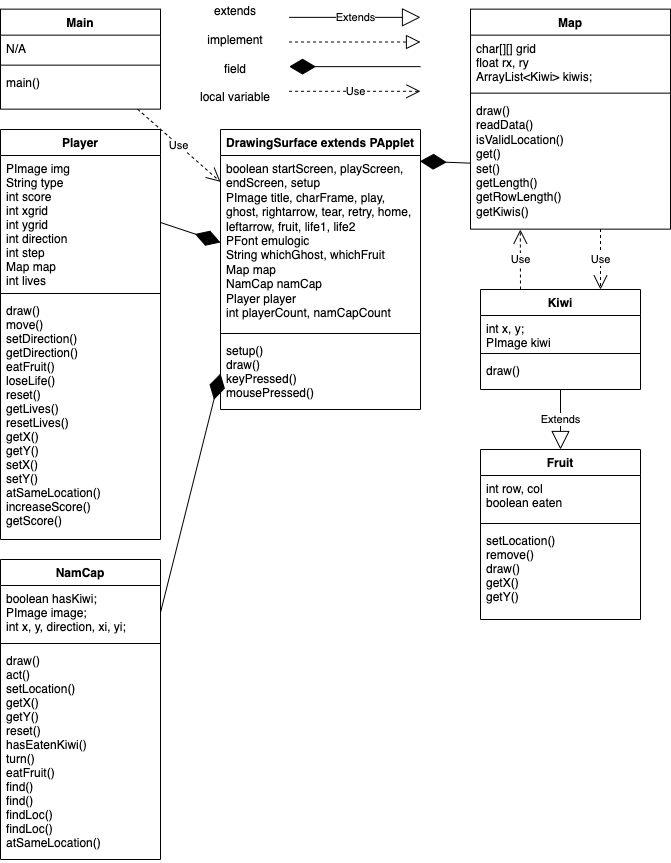

The diagram above was exported from draw.io. Its source (the exported page's mxGraphModel, read from the mxfile embedded in the PNG):
<mxGraphModel dx="1666" dy="800" grid="1" gridSize="10" guides="1" tooltips="1" connect="1" arrows="1" fold="1" page="1" pageScale="1" pageWidth="850" pageHeight="1100" math="0" shadow="0">
  <root>
    <mxCell id="0" />
    <mxCell id="1" parent="0" />
    <mxCell id="DK7LZaZKMgJfcyTxocTn-27" value="DrawingSurface extends PApplet&#10;" style="swimlane;fontStyle=1;align=center;verticalAlign=top;childLayout=stackLayout;horizontal=1;startSize=26;horizontalStack=0;resizeParent=1;resizeParentMax=0;resizeLast=0;collapsible=1;marginBottom=0;" parent="1" vertex="1">
      <mxGeometry x="260" y="320" width="200" height="280" as="geometry" />
    </mxCell>
    <mxCell id="DK7LZaZKMgJfcyTxocTn-28" value="boolean startScreen, playScreen, endScreen, setup&#10;PImage title, charFrame, play, ghost, rightarrow, tear, retry, home, leftarrow, fruit, life1, life2&#10;PFont emulogic&#10;String whichGhost, whichFruit&#10;Map map&#10;NamCap namCap&#10;Player player&#10;int playerCount, namCapCount" style="text;strokeColor=none;fillColor=none;align=left;verticalAlign=top;spacingLeft=4;spacingRight=4;overflow=hidden;rotatable=0;points=[[0,0.5],[1,0.5]];portConstraint=eastwest;whiteSpace=wrap;" parent="DK7LZaZKMgJfcyTxocTn-27" vertex="1">
      <mxGeometry y="26" width="200" height="174" as="geometry" />
    </mxCell>
    <mxCell id="DK7LZaZKMgJfcyTxocTn-29" value="" style="line;strokeWidth=1;fillColor=none;align=left;verticalAlign=middle;spacingTop=-1;spacingLeft=3;spacingRight=3;rotatable=0;labelPosition=right;points=[];portConstraint=eastwest;" parent="DK7LZaZKMgJfcyTxocTn-27" vertex="1">
      <mxGeometry y="200" width="200" height="8" as="geometry" />
    </mxCell>
    <mxCell id="DK7LZaZKMgJfcyTxocTn-30" value="setup()&#10;draw()&#10;keyPressed()&#10;mousePressed()" style="text;strokeColor=none;fillColor=none;align=left;verticalAlign=top;spacingLeft=4;spacingRight=4;overflow=hidden;rotatable=0;points=[[0,0.5],[1,0.5]];portConstraint=eastwest;" parent="DK7LZaZKMgJfcyTxocTn-27" vertex="1">
      <mxGeometry y="208" width="200" height="72" as="geometry" />
    </mxCell>
    <mxCell id="DK7LZaZKMgJfcyTxocTn-15" value="NamCap" style="swimlane;fontStyle=1;align=center;verticalAlign=top;childLayout=stackLayout;horizontal=1;startSize=26;horizontalStack=0;resizeParent=1;resizeParentMax=0;resizeLast=0;collapsible=1;marginBottom=0;" parent="1" vertex="1">
      <mxGeometry x="40" y="750" width="160" height="300" as="geometry" />
    </mxCell>
    <mxCell id="DK7LZaZKMgJfcyTxocTn-16" value="boolean hasKiwi;&#10;PImage image;&#09;&#10;int x, y, direction, xi, yi;&#09;" style="text;strokeColor=none;fillColor=none;align=left;verticalAlign=top;spacingLeft=4;spacingRight=4;overflow=hidden;rotatable=0;points=[[0,0.5],[1,0.5]];portConstraint=eastwest;" parent="DK7LZaZKMgJfcyTxocTn-15" vertex="1">
      <mxGeometry y="26" width="160" height="54" as="geometry" />
    </mxCell>
    <mxCell id="DK7LZaZKMgJfcyTxocTn-17" value="" style="line;strokeWidth=1;fillColor=none;align=left;verticalAlign=middle;spacingTop=-1;spacingLeft=3;spacingRight=3;rotatable=0;labelPosition=right;points=[];portConstraint=eastwest;" parent="DK7LZaZKMgJfcyTxocTn-15" vertex="1">
      <mxGeometry y="80" width="160" height="8" as="geometry" />
    </mxCell>
    <mxCell id="DK7LZaZKMgJfcyTxocTn-18" value="draw()&#10;act()&#10;setLocation()&#10;getX()&#10;getY()&#10;reset()&#10;hasEatenKiwi()&#10;turn()&#10;eatFruit()&#10;find()&#10;find()&#10;findLoc()&#10;findLoc()&#10;atSameLocation()" style="text;strokeColor=none;fillColor=none;align=left;verticalAlign=top;spacingLeft=4;spacingRight=4;overflow=hidden;rotatable=0;points=[[0,0.5],[1,0.5]];portConstraint=eastwest;" parent="DK7LZaZKMgJfcyTxocTn-15" vertex="1">
      <mxGeometry y="88" width="160" height="212" as="geometry" />
    </mxCell>
    <mxCell id="DK7LZaZKMgJfcyTxocTn-19" value="Kiwi" style="swimlane;fontStyle=1;align=center;verticalAlign=top;childLayout=stackLayout;horizontal=1;startSize=26;horizontalStack=0;resizeParent=1;resizeParentMax=0;resizeLast=0;collapsible=1;marginBottom=0;" parent="1" vertex="1">
      <mxGeometry x="520" y="480" width="160" height="100" as="geometry" />
    </mxCell>
    <mxCell id="DK7LZaZKMgJfcyTxocTn-20" value="int x, y;&#10;PImage kiwi" style="text;strokeColor=none;fillColor=none;align=left;verticalAlign=top;spacingLeft=4;spacingRight=4;overflow=hidden;rotatable=0;points=[[0,0.5],[1,0.5]];portConstraint=eastwest;" parent="DK7LZaZKMgJfcyTxocTn-19" vertex="1">
      <mxGeometry y="26" width="160" height="34" as="geometry" />
    </mxCell>
    <mxCell id="DK7LZaZKMgJfcyTxocTn-21" value="" style="line;strokeWidth=1;fillColor=none;align=left;verticalAlign=middle;spacingTop=-1;spacingLeft=3;spacingRight=3;rotatable=0;labelPosition=right;points=[];portConstraint=eastwest;" parent="DK7LZaZKMgJfcyTxocTn-19" vertex="1">
      <mxGeometry y="60" width="160" height="8" as="geometry" />
    </mxCell>
    <mxCell id="DK7LZaZKMgJfcyTxocTn-22" value="draw()" style="text;strokeColor=none;fillColor=none;align=left;verticalAlign=top;spacingLeft=4;spacingRight=4;overflow=hidden;rotatable=0;points=[[0,0.5],[1,0.5]];portConstraint=eastwest;" parent="DK7LZaZKMgJfcyTxocTn-19" vertex="1">
      <mxGeometry y="68" width="160" height="32" as="geometry" />
    </mxCell>
    <mxCell id="DK7LZaZKMgJfcyTxocTn-23" value="Map" style="swimlane;fontStyle=1;align=center;verticalAlign=top;childLayout=stackLayout;horizontal=1;startSize=26;horizontalStack=0;resizeParent=1;resizeParentMax=0;resizeLast=0;collapsible=1;marginBottom=0;" parent="1" vertex="1">
      <mxGeometry x="510" y="199.64" width="200" height="220" as="geometry" />
    </mxCell>
    <mxCell id="DK7LZaZKMgJfcyTxocTn-24" value="char[][] grid&#10;float rx, ry&#10;ArrayList&lt;Kiwi&gt; kiwis;" style="text;strokeColor=none;fillColor=none;align=left;verticalAlign=top;spacingLeft=4;spacingRight=4;overflow=hidden;rotatable=0;points=[[0,0.5],[1,0.5]];portConstraint=eastwest;" parent="DK7LZaZKMgJfcyTxocTn-23" vertex="1">
      <mxGeometry y="26" width="200" height="54" as="geometry" />
    </mxCell>
    <mxCell id="DK7LZaZKMgJfcyTxocTn-25" value="" style="line;strokeWidth=1;fillColor=none;align=left;verticalAlign=middle;spacingTop=-1;spacingLeft=3;spacingRight=3;rotatable=0;labelPosition=right;points=[];portConstraint=eastwest;" parent="DK7LZaZKMgJfcyTxocTn-23" vertex="1">
      <mxGeometry y="80" width="200" height="8" as="geometry" />
    </mxCell>
    <mxCell id="DK7LZaZKMgJfcyTxocTn-26" value="draw()&#10;readData()&#10;isValidLocation()&#10;get()&#10;set()&#10;getLength()&#10;getRowLength()&#10;getKiwis()" style="text;strokeColor=none;fillColor=none;align=left;verticalAlign=top;spacingLeft=4;spacingRight=4;overflow=hidden;rotatable=0;points=[[0,0.5],[1,0.5]];portConstraint=eastwest;whiteSpace=wrap;" parent="DK7LZaZKMgJfcyTxocTn-23" vertex="1">
      <mxGeometry y="88" width="200" height="132" as="geometry" />
    </mxCell>
    <mxCell id="DK7LZaZKMgJfcyTxocTn-31" value="Player" style="swimlane;fontStyle=1;align=center;verticalAlign=top;childLayout=stackLayout;horizontal=1;startSize=26;horizontalStack=0;resizeParent=1;resizeParentMax=0;resizeLast=0;collapsible=1;marginBottom=0;" parent="1" vertex="1">
      <mxGeometry x="40" y="320" width="160" height="410" as="geometry" />
    </mxCell>
    <mxCell id="DK7LZaZKMgJfcyTxocTn-32" value="PImage img&#10;String type&#10;int score&#10;int xgrid&#10;int ygrid&#10;int direction&#10;int step&#10;Map map&#10;int lives" style="text;strokeColor=none;fillColor=none;align=left;verticalAlign=top;spacingLeft=4;spacingRight=4;overflow=hidden;rotatable=0;points=[[0,0.5],[1,0.5]];portConstraint=eastwest;" parent="DK7LZaZKMgJfcyTxocTn-31" vertex="1">
      <mxGeometry y="26" width="160" height="134" as="geometry" />
    </mxCell>
    <mxCell id="DK7LZaZKMgJfcyTxocTn-33" value="" style="line;strokeWidth=1;fillColor=none;align=left;verticalAlign=middle;spacingTop=-1;spacingLeft=3;spacingRight=3;rotatable=0;labelPosition=right;points=[];portConstraint=eastwest;" parent="DK7LZaZKMgJfcyTxocTn-31" vertex="1">
      <mxGeometry y="160" width="160" height="8" as="geometry" />
    </mxCell>
    <mxCell id="DK7LZaZKMgJfcyTxocTn-34" value="draw()&#10;move()&#10;setDirection()&#10;getDirection()&#10;eatFruit()&#10;loseLife()&#10;reset()&#10;getLives()&#10;resetLives()&#10;getX()&#10;getY()&#10;setX()&#10;setY()&#10;atSameLocation()&#10;increaseScore()&#10;getScore()" style="text;strokeColor=none;fillColor=none;align=left;verticalAlign=top;spacingLeft=4;spacingRight=4;overflow=hidden;rotatable=0;points=[[0,0.5],[1,0.5]];portConstraint=eastwest;" parent="DK7LZaZKMgJfcyTxocTn-31" vertex="1">
      <mxGeometry y="168" width="160" height="242" as="geometry" />
    </mxCell>
    <mxCell id="GtB2vAtpR4v83JOA2sQh-1" value="Extends" style="endArrow=block;endSize=16;endFill=0;html=1;rounded=0;" parent="1" source="DK7LZaZKMgJfcyTxocTn-19" target="mRWkBPEbVIf0Z1qDgwlA-2" edge="1">
      <mxGeometry width="160" relative="1" as="geometry">
        <mxPoint x="85" y="306" as="sourcePoint" />
        <mxPoint x="610" y="500" as="targetPoint" />
      </mxGeometry>
    </mxCell>
    <mxCell id="6nVpnNnSii5tgFtjTEQy-1" value="Use" style="endArrow=open;endSize=12;dashed=1;html=1;rounded=0;shadow=0;" parent="1" source="QQAYyCu6JsGtiJwbtjwi-11" target="DK7LZaZKMgJfcyTxocTn-27" edge="1">
      <mxGeometry width="160" relative="1" as="geometry">
        <mxPoint x="479.2211055276382" y="133" as="sourcePoint" />
        <mxPoint x="190" y="286" as="targetPoint" />
      </mxGeometry>
    </mxCell>
    <mxCell id="FwPcraDTpxRE1ex3xEaY-8" value="Use" style="endArrow=open;endSize=12;dashed=1;html=1;rounded=0;shadow=0;entryX=0.249;entryY=1.003;entryDx=0;entryDy=0;exitX=0.25;exitY=0;exitDx=0;exitDy=0;entryPerimeter=0;" parent="1" source="DK7LZaZKMgJfcyTxocTn-19" target="DK7LZaZKMgJfcyTxocTn-26" edge="1">
      <mxGeometry width="160" relative="1" as="geometry">
        <mxPoint x="575" y="320" as="sourcePoint" />
        <mxPoint x="575" y="266" as="targetPoint" />
      </mxGeometry>
    </mxCell>
    <mxCell id="mRWkBPEbVIf0Z1qDgwlA-1" value="" style="endArrow=diamondThin;endFill=1;endSize=24;html=1;rounded=0;shadow=0;exitX=1;exitY=0.5;exitDx=0;exitDy=0;entryX=0;entryY=0.5;entryDx=0;entryDy=0;" parent="1" source="DK7LZaZKMgJfcyTxocTn-16" target="DK7LZaZKMgJfcyTxocTn-30" edge="1">
      <mxGeometry width="160" relative="1" as="geometry">
        <mxPoint x="380" y="490" as="sourcePoint" />
        <mxPoint x="220" y="474" as="targetPoint" />
      </mxGeometry>
    </mxCell>
    <mxCell id="QQAYyCu6JsGtiJwbtjwi-1" value="" style="endArrow=diamondThin;endFill=1;endSize=24;html=1;rounded=0;shadow=0;exitX=1;exitY=0.5;exitDx=0;exitDy=0;entryX=0;entryY=0.5;entryDx=0;entryDy=0;" parent="1" source="DK7LZaZKMgJfcyTxocTn-32" target="DK7LZaZKMgJfcyTxocTn-28" edge="1">
      <mxGeometry width="160" relative="1" as="geometry">
        <mxPoint x="370" y="390" as="sourcePoint" />
        <mxPoint x="220" y="390" as="targetPoint" />
      </mxGeometry>
    </mxCell>
    <mxCell id="QQAYyCu6JsGtiJwbtjwi-2" value="Use" style="endArrow=open;endSize=12;dashed=1;html=1;rounded=0;shadow=0;entryX=0.75;entryY=0;entryDx=0;entryDy=0;exitX=0.65;exitY=0.999;exitDx=0;exitDy=0;exitPerimeter=0;" parent="1" source="DK7LZaZKMgJfcyTxocTn-26" target="DK7LZaZKMgJfcyTxocTn-19" edge="1">
      <mxGeometry width="160" relative="1" as="geometry">
        <mxPoint x="630" y="240" as="sourcePoint" />
        <mxPoint x="620" y="296" as="targetPoint" />
      </mxGeometry>
    </mxCell>
    <mxCell id="mRWkBPEbVIf0Z1qDgwlA-2" value="Fruit" style="swimlane;fontStyle=1;align=center;verticalAlign=top;childLayout=stackLayout;horizontal=1;startSize=26;horizontalStack=0;resizeParent=1;resizeParentMax=0;resizeLast=0;collapsible=1;marginBottom=0;" parent="1" vertex="1">
      <mxGeometry x="520" y="640" width="160" height="170" as="geometry" />
    </mxCell>
    <mxCell id="mRWkBPEbVIf0Z1qDgwlA-3" value="int row, col&#10;boolean eaten" style="text;strokeColor=none;fillColor=none;align=left;verticalAlign=top;spacingLeft=4;spacingRight=4;overflow=hidden;rotatable=0;points=[[0,0.5],[1,0.5]];portConstraint=eastwest;" parent="mRWkBPEbVIf0Z1qDgwlA-2" vertex="1">
      <mxGeometry y="26" width="160" height="44" as="geometry" />
    </mxCell>
    <mxCell id="mRWkBPEbVIf0Z1qDgwlA-4" value="" style="line;strokeWidth=1;fillColor=none;align=left;verticalAlign=middle;spacingTop=-1;spacingLeft=3;spacingRight=3;rotatable=0;labelPosition=right;points=[];portConstraint=eastwest;" parent="mRWkBPEbVIf0Z1qDgwlA-2" vertex="1">
      <mxGeometry y="70" width="160" height="8" as="geometry" />
    </mxCell>
    <mxCell id="mRWkBPEbVIf0Z1qDgwlA-5" value="setLocation()&#10;remove()&#10;draw()&#10;getX()&#10;getY()" style="text;strokeColor=none;fillColor=none;align=left;verticalAlign=top;spacingLeft=4;spacingRight=4;overflow=hidden;rotatable=0;points=[[0,0.5],[1,0.5]];portConstraint=eastwest;" parent="mRWkBPEbVIf0Z1qDgwlA-2" vertex="1">
      <mxGeometry y="78" width="160" height="92" as="geometry" />
    </mxCell>
    <mxCell id="QQAYyCu6JsGtiJwbtjwi-11" value="Main" style="swimlane;fontStyle=1;align=center;verticalAlign=top;childLayout=stackLayout;horizontal=1;startSize=26;horizontalStack=0;resizeParent=1;resizeParentMax=0;resizeLast=0;collapsible=1;marginBottom=0;" parent="1" vertex="1">
      <mxGeometry x="40" y="199.64" width="160" height="100" as="geometry" />
    </mxCell>
    <mxCell id="QQAYyCu6JsGtiJwbtjwi-12" value="N/A" style="text;strokeColor=none;fillColor=none;align=left;verticalAlign=top;spacingLeft=4;spacingRight=4;overflow=hidden;rotatable=0;points=[[0,0.5],[1,0.5]];portConstraint=eastwest;" parent="QQAYyCu6JsGtiJwbtjwi-11" vertex="1">
      <mxGeometry y="26" width="160" height="26" as="geometry" />
    </mxCell>
    <mxCell id="QQAYyCu6JsGtiJwbtjwi-13" value="" style="line;strokeWidth=1;fillColor=none;align=left;verticalAlign=middle;spacingTop=-1;spacingLeft=3;spacingRight=3;rotatable=0;labelPosition=right;points=[];portConstraint=eastwest;" parent="QQAYyCu6JsGtiJwbtjwi-11" vertex="1">
      <mxGeometry y="52" width="160" height="8" as="geometry" />
    </mxCell>
    <mxCell id="QQAYyCu6JsGtiJwbtjwi-14" value="main()" style="text;strokeColor=none;fillColor=none;align=left;verticalAlign=top;spacingLeft=4;spacingRight=4;overflow=hidden;rotatable=0;points=[[0,0.5],[1,0.5]];portConstraint=eastwest;" parent="QQAYyCu6JsGtiJwbtjwi-11" vertex="1">
      <mxGeometry y="60" width="160" height="40" as="geometry" />
    </mxCell>
    <mxCell id="QQAYyCu6JsGtiJwbtjwi-3" value="" style="endArrow=diamondThin;endFill=1;endSize=24;html=1;rounded=0;shadow=0;exitX=0;exitY=0.5;exitDx=0;exitDy=0;entryX=0.997;entryY=0.033;entryDx=0;entryDy=0;entryPerimeter=0;" parent="1" source="DK7LZaZKMgJfcyTxocTn-26" target="DK7LZaZKMgJfcyTxocTn-28" edge="1">
      <mxGeometry width="160" relative="1" as="geometry">
        <mxPoint x="680" y="218.5" as="sourcePoint" />
        <mxPoint x="420" y="340" as="targetPoint" />
      </mxGeometry>
    </mxCell>
    <mxCell id="6nVpnNnSii5tgFtjTEQy-5" value="" style="group" parent="1" connectable="0" vertex="1">
      <mxGeometry x="230" y="199.64" width="230" height="90.36" as="geometry" />
    </mxCell>
    <mxCell id="FwPcraDTpxRE1ex3xEaY-9" value="extends&lt;br&gt;&lt;br&gt;implement&lt;br&gt;&lt;br&gt;field&lt;br&gt;&lt;br&gt;local variable" style="text;html=1;strokeColor=none;fillColor=none;align=center;verticalAlign=middle;whiteSpace=wrap;rounded=0;" parent="6nVpnNnSii5tgFtjTEQy-5" vertex="1">
      <mxGeometry width="90.35714285714285" height="90.36" as="geometry" />
    </mxCell>
    <mxCell id="FwPcraDTpxRE1ex3xEaY-10" value="Extends" style="endArrow=block;endSize=16;endFill=0;html=1;rounded=0;" parent="6nVpnNnSii5tgFtjTEQy-5" edge="1">
      <mxGeometry width="160" relative="1" as="geometry">
        <mxPoint x="98.57142857142857" y="8.214545454545455" as="sourcePoint" />
        <mxPoint x="230" y="8.214545454545455" as="targetPoint" />
      </mxGeometry>
    </mxCell>
    <mxCell id="FwPcraDTpxRE1ex3xEaY-11" value="" style="endArrow=block;dashed=1;endFill=0;endSize=12;html=1;rounded=0;" parent="6nVpnNnSii5tgFtjTEQy-5" edge="1">
      <mxGeometry width="160" relative="1" as="geometry">
        <mxPoint x="98.57142857142857" y="32.85818181818182" as="sourcePoint" />
        <mxPoint x="230" y="32.85818181818182" as="targetPoint" />
      </mxGeometry>
    </mxCell>
    <mxCell id="FwPcraDTpxRE1ex3xEaY-12" value="" style="endArrow=diamondThin;endFill=1;endSize=24;html=1;rounded=0;shadow=0;" parent="6nVpnNnSii5tgFtjTEQy-5" edge="1">
      <mxGeometry width="160" relative="1" as="geometry">
        <mxPoint x="230" y="57.50181818181818" as="sourcePoint" />
        <mxPoint x="98.57142857142857" y="57.50181818181818" as="targetPoint" />
      </mxGeometry>
    </mxCell>
    <mxCell id="FwPcraDTpxRE1ex3xEaY-13" value="Use" style="endArrow=open;endSize=12;dashed=1;html=1;rounded=0;shadow=0;" parent="6nVpnNnSii5tgFtjTEQy-5" edge="1">
      <mxGeometry width="160" relative="1" as="geometry">
        <mxPoint x="98.57142857142857" y="82.14545454545454" as="sourcePoint" />
        <mxPoint x="230" y="82.14545454545454" as="targetPoint" />
      </mxGeometry>
    </mxCell>
  </root>
</mxGraphModel>